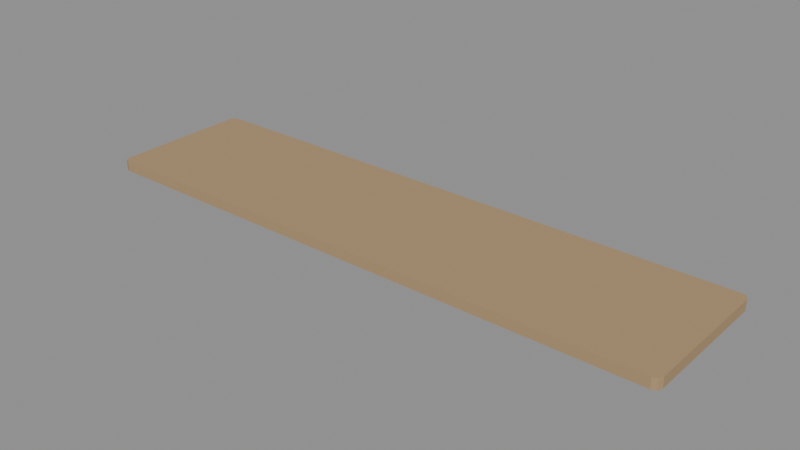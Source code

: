 # Source: wood_plank.blend  (saved by Blender 4.0.36; exported with 4.5.12 LTS)
import bpy
from mathutils import Matrix  # noqa: F401  (used for matrix-valued properties, if any)

bpy.ops.wm.read_factory_settings(use_empty=True)
scene = bpy.context.scene
scene.name = 'Scene'

# ---- materials (node trees are filled in below, after node groups)
mat_prop_wood_plank_wood = bpy.data.materials.new('Prop_wood_plank_wood')
mat_prop_wood_plank_wood.use_transparent_shadow = False
mat_prop_wood_plank_wood.diffuse_color = (0.415, 0.285, 0.15, 1.0)

# ---- material node trees
mat_prop_wood_plank_wood.use_nodes = True; mat_prop_wood_plank_wood.node_tree.nodes.clear()
_N = mat_prop_wood_plank_wood.node_tree.nodes; _L = mat_prop_wood_plank_wood.node_tree.links
n0 = _N.new('ShaderNodeBsdfPrincipled'); n0.name = 'Principled BSDF'; n0.location = (10, 300)
n0.inputs[0].default_value = (0.415, 0.285, 0.15, 1.0)
n0.inputs[2].default_value = 0.72
n0.inputs[3].default_value = 1.45
n1 = _N.new('ShaderNodeOutputMaterial'); n1.name = 'Material Output'; n1.location = (300, 300)
_L.new(n0.outputs[0], n1.inputs[0])
n1.is_active_output = True

# ---- meshes
me_wood_plank_mesh = bpy.data.meshes.new('wood_plank_Mesh')
me_wood_plank_mesh.from_pydata([(0.7, 0.16, -0.0125), (0.6956, 0.1706, -0.0125), (0.685, 0.175, -0.0125), (-0.685, 0.175, -0.0125), (-0.6956, 0.1706, -0.0125), (-0.7, 0.16, -0.0125), (-0.7, -0.16, -0.0125), (-0.6956, -0.1706, -0.0125), (-0.685, -0.175, -0.0125), (0.685, -0.175, -0.0125), (0.6956, -0.1706, -0.0125), (0.7, -0.16, -0.0125), (0.7, 0.16, 0.0125), (0.6956, 0.1706, 0.0125), (0.685, 0.175, 0.0125), (-0.685, 0.175, 0.0125), (-0.6956, 0.1706, 0.0125), (-0.7, 0.16, 0.0125), (-0.7, -0.16, 0.0125), (-0.6956, -0.1706, 0.0125), (-0.685, -0.175, 0.0125), (0.685, -0.175, 0.0125), (0.6956, -0.1706, 0.0125), (0.7, -0.16, 0.0125)], [], [(0, 13, 12), (1, 14, 13), (2, 15, 14), (3, 16, 15), (4, 17, 16), (5, 18, 17), (6, 19, 18), (7, 20, 19), (8, 21, 20), (9, 22, 21), (10, 23, 22), (11, 12, 23), (8, 6, 3), (15, 17, 20), (0, 1, 13), (1, 2, 14), (2, 3, 15), (3, 4, 16), (4, 5, 17), (5, 6, 18), (6, 7, 19), (7, 8, 20), (8, 9, 21), (9, 10, 22), (10, 11, 23), (11, 0, 12), (0, 11, 9), (11, 10, 9), (9, 8, 2), (0, 9, 2), (8, 7, 6), (6, 5, 3), (5, 4, 3), (3, 2, 8), (2, 1, 0), (23, 12, 14), (12, 13, 14), (14, 15, 21), (23, 14, 21), (15, 16, 17), (17, 18, 20), (18, 19, 20), (20, 21, 15), (21, 22, 23)])
me_wood_plank_mesh.materials.append(mat_prop_wood_plank_wood)
me_wood_plank_mesh.update()

# ---- objects
ob_wood_plank = bpy.data.objects.new('wood_plank', me_wood_plank_mesh)

# ---- transforms, parenting, visibility, modifiers, constraints
ob_wood_plank.location = (0.0, 0.0, 0.0)

# ---- collection membership
scene.collection.objects.link(ob_wood_plank)

# ---- scene / render settings (as saved in the file)
scene.frame_start = 1; scene.frame_end = 250; scene.frame_set(1)
scene.render.engine = 'BLENDER_EEVEE_NEXT'
scene.cycles.sampling_pattern = 'TABULATED_SOBOL'
bpy.context.view_layer.update()

# ---- added for rendering (the .blend has no active camera and no usable light): camera, sun + grey world if the file has none
cam_auto = bpy.data.cameras.new('AutoCamera')
cam_auto.lens = 50.0
cam_auto.sensor_width = 36.0
cam_auto.clip_end = 1000.0
ob_auto_camera = bpy.data.objects.new('AutoCamera', cam_auto)
scene.collection.objects.link(ob_auto_camera)
ob_auto_camera.location = (1.33538, -1.60246, 1.0683)
ob_auto_camera.rotation_euler = (1.09748, -7.21219e-08, 0.694738)
scene.camera = ob_auto_camera
light_auto_sun = bpy.data.lights.new('AutoSun', 'SUN')
light_auto_sun.energy = 3.0
light_auto_sun.angle = 0.0523599
ob_auto_sun = bpy.data.objects.new('AutoSun', light_auto_sun)
scene.collection.objects.link(ob_auto_sun)
ob_auto_sun.rotation_euler = (0.872665, 0.174533, 0.523599)
if scene.world is None:
    world_auto = bpy.data.worlds.new('AutoWorld')
    world_auto.color = (0.3, 0.3, 0.3)
    scene.world = world_auto
bpy.context.view_layer.update()
